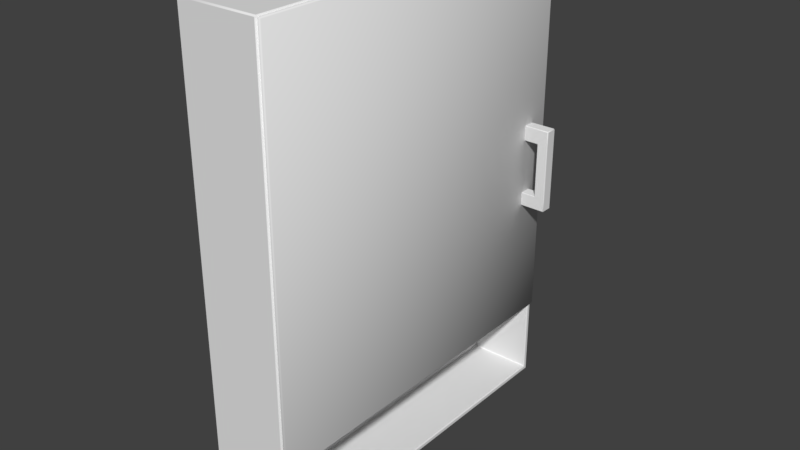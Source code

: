# Source: MedicineCabinet.blend  (saved by Blender 2.79.0; exported with 4.5.12 LTS)
import bpy
from mathutils import Matrix  # noqa: F401  (used for matrix-valued properties, if any)

bpy.ops.wm.read_factory_settings(use_empty=True)
scene = bpy.context.scene
scene.name = 'Scene'

# ---- collections
col_collection_1 = bpy.data.collections.new('Collection 1'); scene.collection.children.link(col_collection_1)
col_collection_4 = bpy.data.collections.new('Collection 4'); scene.collection.children.link(col_collection_4)
col_collection_4.hide_render = True
col_collection_4.hide_viewport = True

# ---- materials (node trees are filled in below, after node groups)
mat_material_005 = bpy.data.materials.new('Material.005')
mat_material_005.alpha_threshold = 0.0
mat_material_005.use_transparent_shadow = False
mat_material_005.roughness = 0.5
mat_material_002 = bpy.data.materials.new('Material.002')
mat_material_002.alpha_threshold = 0.0
mat_material_002.use_transparent_shadow = False
mat_material_002.roughness = 0.5
mat_material_001 = bpy.data.materials.new('Material.001')
mat_material_001.alpha_threshold = 0.0
mat_material_001.use_transparent_shadow = False
mat_material_001.roughness = 0.5

# ---- material node trees

# ---- world
world_world = bpy.data.worlds.new('World'); scene.world = world_world
world_world.color = (0.05088, 0.05088, 0.05088)
world_world.use_sun_shadow = False
world_world.sun_shadow_jitter_overblur = 0.0
world_world.cycles.sampling_method = 'MANUAL'

# ---- meshes
me_cube_004 = bpy.data.meshes.new('Cube.004')
me_cube_004.from_pydata([(0.184, 0.3958, -0.284), (0.1866, 0.3958, -0.284), (0.1866, 0.3971, -0.2827), (0.184, 0.3971, -0.2827), (0.184, 0.5522, -0.2827), (0.1866, 0.5522, -0.2827), (0.1866, 0.5535, -0.284), (0.184, 0.5535, -0.284), (0.184, 0.3958, -0.3035), (0.184, 0.3971, -0.3048), (0.1866, 0.3971, -0.3048), (0.1866, 0.3958, -0.3035), (0.184, 0.5535, -0.3035), (0.1866, 0.5535, -0.3035), (0.1866, 0.5522, -0.3048), (0.184, 0.5522, -0.3048), (0.2052, 0.3958, -0.284), (0.2065, 0.3971, -0.284), (0.2052, 0.3971, -0.2827), (0.2065, 0.5522, -0.284), (0.2052, 0.5535, -0.284), (0.2052, 0.5522, -0.2827), (0.2052, 0.3958, -0.3035), (0.2052, 0.3971, -0.3048), (0.2065, 0.3971, -0.3035), (0.2052, 0.5522, -0.3048), (0.2052, 0.5535, -0.3035), (0.2065, 0.5522, -0.3035), (0.184, 0.4207, -0.2827), (0.1866, 0.4207, -0.2827), (0.1866, 0.4233, -0.2827), (0.1853, 0.4233, -0.284), (0.184, 0.422, -0.284), (0.184, 0.5258, -0.2827), (0.184, 0.5245, -0.284), (0.1853, 0.5232, -0.284), (0.1866, 0.5232, -0.2827), (0.1866, 0.5258, -0.2827), (0.184, 0.5258, -0.3048), (0.1866, 0.5258, -0.3048), (0.1866, 0.5232, -0.3048), (0.1853, 0.5232, -0.3035), (0.184, 0.5245, -0.3035), (0.184, 0.4207, -0.3048), (0.184, 0.422, -0.3035), (0.1853, 0.4233, -0.3035), (0.1866, 0.4233, -0.3048), (0.1866, 0.4207, -0.3048), (0.2052, 0.5258, -0.3048), (0.2065, 0.5258, -0.3035), (0.2065, 0.5232, -0.3035), (0.2052, 0.5232, -0.3048), (0.2052, 0.4207, -0.3048), (0.2052, 0.4233, -0.3048), (0.2065, 0.4233, -0.3035), (0.2065, 0.4207, -0.3035), (0.2065, 0.5258, -0.284), (0.2052, 0.5258, -0.2827), (0.2052, 0.5232, -0.2827), (0.2065, 0.5232, -0.284), (0.2065, 0.4207, -0.284), (0.2065, 0.4233, -0.284), (0.2052, 0.4233, -0.2827), (0.2052, 0.4207, -0.2827), (0.1586, 0.3958, -0.3035), (0.1586, 0.3971, -0.3048), (0.1586, 0.3958, -0.284), (0.1586, 0.3971, -0.2827), (0.1586, 0.5258, -0.2827), (0.1586, 0.5245, -0.284), (0.1586, 0.5522, -0.2827), (0.1586, 0.5535, -0.284), (0.1586, 0.5535, -0.3035), (0.1586, 0.5522, -0.3048), (0.1586, 0.4207, -0.3048), (0.1586, 0.422, -0.3035), (0.1586, 0.4207, -0.2827), (0.1586, 0.422, -0.284), (0.1586, 0.5258, -0.3048), (0.1586, 0.5245, -0.3035)], [], [(43, 9, 65, 74), (15, 38, 78, 73), (31, 35, 41, 45), (7, 12, 72, 71), (18, 63, 29, 2), (33, 4, 70, 68), (3, 28, 76, 67), (32, 44, 75, 77), (49, 27, 19, 56), (39, 14, 25, 48), (54, 50, 59, 61), (57, 21, 5, 37), (62, 58, 36, 30), (42, 34, 69, 79), (26, 13, 6, 20), (11, 22, 16, 1), (46, 40, 51, 53), (24, 55, 60, 17), (10, 47, 52, 23), (0, 1, 2, 3), (4, 5, 6, 7), (8, 9, 10, 11), (12, 13, 14, 15), (16, 17, 18), (19, 20, 21), (22, 23, 24), (25, 26, 27), (30, 31, 29), (42, 38, 39, 41), (40, 41, 39), (46, 47, 45), (48, 49, 50, 51), (52, 53, 54, 55), (56, 57, 58, 59), (60, 61, 62, 63), (11, 1, 0, 8), (37, 5, 4, 33), (6, 13, 12, 7), (47, 10, 9, 43), (22, 11, 10, 23), (13, 26, 25, 14), (55, 24, 23, 52), (16, 22, 24, 17), (26, 20, 19, 27), (63, 18, 17, 60), (1, 16, 18, 2), (20, 6, 5, 21), (2, 29, 28, 3), (30, 36, 35, 31), (14, 39, 38, 15), (40, 46, 45, 41), (27, 49, 48, 25), (50, 54, 53, 51), (21, 57, 56, 19), (58, 62, 61, 59), (62, 30, 29, 63), (57, 37, 36, 58), (54, 61, 60, 55), (49, 56, 59, 50), (46, 53, 52, 47), (39, 48, 51, 40), (31, 45, 44, 32), (34, 42, 41, 35), (32, 77, 76, 28), (66, 0, 3, 67), (7, 71, 70, 4), (69, 34, 33, 68), (43, 74, 75, 44), (15, 73, 72, 12), (65, 9, 8, 64), (78, 38, 42, 79), (8, 0, 66, 64), (47, 43, 44, 45), (32, 28, 29, 31), (37, 33, 34, 35), (36, 37, 35)])
me_cube_004.polygons.foreach_set('use_smooth', [True] * 76)
_k = set([(0, 1), (0, 66), (1, 16), (2, 3), (2, 18), (3, 67), (4, 5), (4, 70), (5, 21), (6, 7), (6, 20), (7, 71), (8, 11), (8, 64), (9, 10), (9, 65), (10, 23), (11, 22), (12, 13), (12, 72), (13, 26), (14, 15), (14, 25), (15, 73), (16, 22), (17, 24), (17, 60), (18, 63), (19, 27), (19, 56), (20, 26), (21, 57), (23, 52), (24, 55), (25, 48), (27, 49), (28, 29), (28, 76), (29, 30), (30, 36), (31, 35), (31, 45), (32, 44), (32, 77), (33, 37), (33, 68), (34, 42), (34, 69), (35, 41), (36, 37), (38, 39), (38, 78), (39, 40), (40, 46), (41, 45), (42, 79), (43, 47), (43, 74), (44, 75), (46, 47), (48, 51), (49, 50), (50, 54), (51, 53), (52, 53), (54, 55), (56, 59), (57, 58), (58, 62), (59, 61), (60, 61), (62, 63)])
me_cube_004.attributes.new('sharp_edge', 'BOOLEAN', 'EDGE').data.foreach_set('value', [ (min(e.vertices), max(e.vertices)) in _k for e in me_cube_004.edges])
_uv = me_cube_004.uv_layers.new(name='UVMap')
_uv.uv.foreach_set('vector', [0.1588, 0.116, 0.1588, 0.004984, 0.3392, 0.0, 0.3392, 0.111, 0.1588, 0.7335, 0.1588, 0.6095, 0.3392, 0.6045, 0.3392, 0.7285, 0.852, 0.6499, 0.852, 0.01642, 0.9908, 0.01642, 0.9908, 0.6499, 0.1656, 0.8283, 0.1592, 0.7451, 0.3397, 0.7401, 0.346, 0.8233, 0.3548, 0.7401, 0.3548, 0.6291, 0.4864, 0.6328, 0.4864, 0.7438, 0.5048, 0.1398, 0.5048, 0.01573, 0.6853, 0.02071, 0.6853, 0.1447, 0.5048, 0.7443, 0.5048, 0.6333, 0.6853, 0.6383, 0.6853, 0.7493, 0.1656, 0.2107, 0.1592, 0.1276, 0.3397, 0.1226, 0.346, 0.2058, 0.8337, 0.8243, 0.8337, 0.9918, 0.6949, 0.9918, 0.6949, 0.8243, 0.1404, 0.61, 0.1404, 0.734, 0.008758, 0.7377, 0.008758, 0.6136, 0.8337, 0.1745, 0.8337, 0.8079, 0.6949, 0.8079, 0.6949, 0.1745, 0.3548, 0.1356, 0.3548, 0.01159, 0.4864, 0.01522, 0.4864, 0.1393, 0.3548, 0.617, 0.3548, 0.1478, 0.4864, 0.1514, 0.4864, 0.6206, 0.3552, 0.7657, 0.494, 0.7657, 0.494, 0.927, 0.3552, 0.927, 0.009181, 0.7492, 0.1408, 0.7456, 0.1472, 0.8288, 0.01556, 0.8324, 0.852, 0.784, 0.852, 0.6663, 0.9908, 0.6663, 0.9908, 0.784, 0.1404, 0.1286, 0.1404, 0.5978, 0.008758, 0.6015, 0.008758, 0.1323, 0.8337, 0.008209, 0.8337, 0.158, 0.6949, 0.158, 0.6949, 0.008209, 0.1404, 0.005491, 0.1404, 0.1165, 0.008758, 0.1201, 0.008758, 0.009125, 0.9908, 0.8004, 0.9908, 0.784, 1.0, 0.784, 1.0, 0.8004, 0.5048, 0.01573, 0.4864, 0.01522, 0.4868, 0.003635, 0.5052, 0.004142, 0.852, 0.8004, 0.8428, 0.8004, 0.8428, 0.784, 0.852, 0.784, 0.1592, 0.7451, 0.1408, 0.7456, 0.1404, 0.734, 0.1588, 0.7335, 0.6949, 0.0, 0.6949, 0.008209, 0.6857, 0.008209, 0.346, 0.005827, 0.3552, 0.0, 0.3548, 0.01159, 0.8337, 0.0, 0.8428, 0.008209, 0.8337, 0.008209, 0.008758, 0.7377, 0.009181, 0.7492, 0.0, 0.7434, 0.8428, 0.6499, 0.852, 0.6499, 0.8428, 0.6663, 0.3552, 0.7657, 0.346, 0.7657, 0.346, 0.7493, 0.3552, 0.7575, 1.0, 0.01642, 0.9908, 0.01642, 1.0, 0.0, 1.0, 0.6499, 1.0, 0.6663, 0.9908, 0.6499, 0.8428, 0.8243, 0.8337, 0.8243, 0.8337, 0.8079, 0.8428, 0.8079, 0.8428, 0.158, 0.8428, 0.1745, 0.8337, 0.1745, 0.8337, 0.158, 0.6949, 0.8243, 0.6857, 0.8243, 0.6857, 0.8079, 0.6949, 0.8079, 0.6949, 0.158, 0.6949, 0.1745, 0.6857, 0.1745, 0.6857, 0.158, 0.852, 0.784, 0.9908, 0.784, 0.9908, 0.8004, 0.852, 0.8004, 0.4864, 0.1393, 0.4864, 0.01522, 0.5048, 0.01573, 0.5048, 0.1398, 0.1472, 0.8288, 0.1408, 0.7456, 0.1592, 0.7451, 0.1656, 0.8283, 0.1404, 0.1165, 0.1404, 0.005491, 0.1588, 0.004984, 0.1588, 0.116, 0.852, 0.6663, 0.852, 0.784, 0.8428, 0.784, 0.8428, 0.6663, 0.1408, 0.7456, 0.009181, 0.7492, 0.008758, 0.7377, 0.1404, 0.734, 0.8337, 0.158, 0.8337, 0.008209, 0.8428, 0.008209, 0.8428, 0.158, 0.6949, 0.0, 0.8337, 0.0, 0.8337, 0.008209, 0.6949, 0.008209, 0.8337, 1.0, 0.6949, 1.0, 0.6949, 0.9918, 0.8337, 0.9918, 0.6857, 0.158, 0.6857, 0.008209, 0.6949, 0.008209, 0.6949, 0.158, 0.9908, 0.784, 0.9908, 0.6663, 1.0, 0.6663, 1.0, 0.784, 0.3552, 0.0, 0.4868, 0.003635, 0.4864, 0.01522, 0.3548, 0.01159, 0.4864, 0.7438, 0.4864, 0.6328, 0.5048, 0.6333, 0.5048, 0.7443, 0.8428, 0.6499, 0.8428, 0.01642, 0.852, 0.01642, 0.852, 0.6499, 0.1404, 0.734, 0.1404, 0.61, 0.1588, 0.6095, 0.1588, 0.7335, 1.0, 0.01642, 1.0, 0.6499, 0.9908, 0.6499, 0.9908, 0.01642, 0.8337, 0.9918, 0.8337, 0.8243, 0.8428, 0.8243, 0.8428, 0.9918, 0.8337, 0.8079, 0.8337, 0.1745, 0.8428, 0.1745, 0.8428, 0.8079, 0.6857, 0.9918, 0.6857, 0.8243, 0.6949, 0.8243, 0.6949, 0.9918, 0.6857, 0.8079, 0.6857, 0.1745, 0.6949, 0.1745, 0.6949, 0.8079, 0.3548, 0.617, 0.4864, 0.6206, 0.4864, 0.6328, 0.3548, 0.6291, 0.3548, 0.1356, 0.4864, 0.1393, 0.4864, 0.1514, 0.3548, 0.1478, 0.8337, 0.1745, 0.6949, 0.1745, 0.6949, 0.158, 0.8337, 0.158, 0.8337, 0.8243, 0.6949, 0.8243, 0.6949, 0.8079, 0.8337, 0.8079, 0.1404, 0.1286, 0.008758, 0.1323, 0.008758, 0.1201, 0.1404, 0.1165, 0.1404, 0.61, 0.008758, 0.6136, 0.008758, 0.6015, 0.1404, 0.5978, 0.852, 0.6499, 0.9908, 0.6499, 0.9908, 0.6581, 0.852, 0.6581, 0.494, 0.7657, 0.3552, 0.7657, 0.3552, 0.7575, 0.494, 0.7575, 0.5052, 0.6217, 0.6857, 0.6267, 0.6853, 0.6383, 0.5048, 0.6333, 0.9908, 0.9618, 0.9908, 0.8004, 1.0, 0.8004, 1.0, 0.9618, 0.5052, 0.004142, 0.6857, 0.009126, 0.6853, 0.02071, 0.5048, 0.01573, 0.494, 0.927, 0.494, 0.7657, 0.5032, 0.7657, 0.5032, 0.927, 0.1588, 0.116, 0.3392, 0.111, 0.3397, 0.1226, 0.1592, 0.1276, 0.1588, 0.7335, 0.3392, 0.7285, 0.3397, 0.7401, 0.1592, 0.7451, 0.8428, 0.9618, 0.8428, 0.8004, 0.852, 0.8004, 0.852, 0.9618, 0.346, 0.927, 0.346, 0.7657, 0.3552, 0.7657, 0.3552, 0.927, 0.852, 0.8004, 0.9908, 0.8004, 0.9908, 0.9618, 0.852, 0.9618, 0.1404, 0.1165, 0.1588, 0.116, 0.1592, 0.1276, 0.15, 0.1339, 0.5052, 0.6217, 0.5048, 0.6333, 0.4864, 0.6328, 0.496, 0.6154, 0.5032, 0.7493, 0.5032, 0.7657, 0.494, 0.7657, 0.494, 0.7575, 0.8428, 0.01642, 0.8428, 0.0, 0.852, 0.01642])
me_cube_004.materials.append(mat_material_005)
me_cube_004.use_remesh_preserve_volume = False
me_cube_004.use_remesh_preserve_attributes = False
me_cube_004.use_mirror_vertex_groups = False
me_cube_004.update()
me_cube_004.normals_split_custom_set([tuple(v) for v in zip(*[iter([0.0, 0.0, -1.0, 0.0, 0.0, -1.0, 0.0, 0.0, -1.0, 0.0, 0.0, -1.0, 0.0, 0.0, -1.0, 0.0, 0.0, -1.0, 0.0, 0.0, -1.0, 0.0, 0.0, -1.0, -1.0, 0.0, 0.0, -1.0, 0.0, 0.0, -1.0, 0.0, 0.0, -1.0, 0.0, 0.0, 0.0, 1.0, 0.0, 0.0, 1.0, 0.0, 0.0, 1.0, 0.0, 0.0, 1.0, 0.0, 0.0, 0.0, 1.0, 0.0, 0.0, 1.0, 0.0, 0.0, 1.0, 0.0, 0.0, 1.0, 0.0, 0.0, 1.0, 0.0, 0.0, 1.0, 0.0, 0.0, 1.0, 0.0, 0.0, 1.0, 0.0, 0.0, 1.0, 0.0, 0.0, 1.0, 0.0, 0.0, 1.0, 0.0, 0.0, 1.0, 0.0, 1.0, 0.0, 0.0, 1.0, 0.0, 0.0, 1.0, 0.0, 0.0, 1.0, 0.0, 1.0, 0.0, 0.0, 1.0, 0.0, 0.0, 1.0, 0.0, 0.0, 1.0, 0.0, 0.0, 0.0, 0.0, -1.0, 0.0, 0.0, -1.0, 0.0, 0.0, -1.0, 0.0, 0.0, -1.0, 1.0, 0.0, 0.0, 1.0, 0.0, 0.0, 1.0, 0.0, 0.0, 1.0, 0.0, 0.0, 0.0, 0.0, 1.0, 0.0, 0.0, 1.0, 0.0, 0.0, 1.0, 0.0, 0.0, 1.0, 0.0, 0.0, 1.0, 0.0, 0.0, 1.0, 0.0, 0.0, 1.0, 0.0, 0.0, 1.0, 0.0, -1.0, 0.0, 0.0, -1.0, 0.0, 0.0, -1.0, 0.0, 0.0, -1.0, 0.0, 0.0, 1.0, 0.0, 0.0, 1.0, 0.0, 0.0, 1.0, 0.0, 0.0, 1.0, 0.0, 0.0, -1.0, 0.0, 0.0, -1.0, 0.0, 0.0, -1.0, 0.0, 0.0, -1.0, 0.0, 0.0, 0.0, -1.0, 0.0, 0.0, -1.0, 0.0, 0.0, -1.0, 0.0, 0.0, -1.0, 1.0, 0.0, 0.0, 1.0, 0.0, 0.0, 1.0, 0.0, 0.0, 1.0, 0.0, 0.0, 0.0, 0.0, -1.0, 0.0, 0.0, -1.0, 0.0, 0.0, -1.0, 0.0, 0.0, -1.0, -1.836e-05, -0.9239, 0.3827, -1.836e-05, -0.9239, 0.3827, 1.836e-05, -0.3827, 0.9239, 1.836e-05, -0.3827, 0.9239, -1.836e-05, 0.3827, 0.9239, -1.836e-05, 0.3827, 0.9239, 1.836e-05, 0.9239, 0.3827, 1.836e-05, 0.9239, 0.3827, 1.836e-05, -0.9239, -0.3827, -1.836e-05, -0.3827, -0.9239, -1.836e-05, -0.3827, -0.9239, 1.836e-05, -0.9239, -0.3827, -1.836e-05, 0.9239, -0.3827, -1.836e-05, 0.9239, -0.3826, 1.836e-05, 0.3827, -0.9239, 1.836e-05, 0.3827, -0.9239, 0.3416, -0.8756, 0.3416, 0.8756, -0.3415, 0.3416, 0.3416, -0.3415, 0.8756, 0.8756, 0.3416, 0.3416, 0.3416, 0.8756, 0.3415, 0.3416, 0.3416, 0.8756, 0.3416, -0.8756, -0.3416, 0.3416, -0.3416, -0.8756, 0.8756, -0.3415, -0.3416, 0.3416, 0.3416, -0.8756, 0.3416, 0.8756, -0.3415, 0.8756, 0.3416, -0.3415, -0.3827, -1.836e-05, 0.9239, -0.8123, 0.305, 0.4971, -0.1019, 0.09434, 0.9903, -0.2511, -0.8324, -0.494, -0.04501, -0.3231, -0.9453, -0.1019, -0.09439, -0.9903, -0.8123, -0.305, -0.4971, -0.3827, 1.835e-05, -0.9239, -0.8123, -0.305, -0.4971, -0.1019, -0.09439, -0.9903, -0.3827, 1.836e-05, -0.9239, -0.1019, 0.09436, -0.9903, -0.8123, 0.305, -0.4971, 0.3827, -1.836e-05, -0.9239, 0.9239, 1.836e-05, -0.3827, 0.9239, 1.836e-05, -0.3827, 0.3827, -1.836e-05, -0.9239, 0.3827, -1.836e-05, -0.9239, 0.3827, -1.836e-05, -0.9239, 0.9239, 1.836e-05, -0.3827, 0.9239, 1.836e-05, -0.3827, 0.9239, -1.836e-05, 0.3827, 0.3827, 1.836e-05, 0.9239, 0.3827, 1.836e-05, 0.9239, 0.9239, -1.836e-05, 0.3827, 0.9239, -1.836e-05, 0.3827, 0.9239, -1.836e-05, 0.3827, 0.3827, 1.836e-05, 0.9239, 0.3827, 1.836e-05, 0.9239, 0.0, -1.0, 0.0, 0.0, -1.0, 0.0, 0.0, -1.0, 0.0, 0.0, -1.0, 0.0, 0.0, 0.0, 1.0, 0.0, 0.0, 1.0, 0.0, 0.0, 1.0, 0.0, 0.0, 1.0, 0.0, 1.0, 0.0, 0.0, 1.0, 0.0, 0.0, 1.0, 0.0, 0.0, 1.0, 0.0, 0.0, 0.0, -1.0, 0.0, 0.0, -1.0, 0.0, 0.0, -1.0, 0.0, 0.0, -1.0, 0.3416, -0.8756, -0.3416, 1.836e-05, -0.9239, -0.3827, -1.836e-05, -0.3827, -0.9239, 0.3416, -0.3416, -0.8756, -1.836e-05, 0.9239, -0.3826, 0.3416, 0.8756, -0.3415, 0.3416, 0.3416, -0.8756, 1.836e-05, 0.3827, -0.9239, 0.9239, 1.836e-05, -0.3827, 0.8756, -0.3415, -0.3416, 0.3416, -0.3416, -0.8756, 0.3827, -1.836e-05, -0.9239, 0.3416, -0.8756, 0.3416, 0.3416, -0.8756, -0.3416, 0.8756, -0.3415, -0.3416, 0.8756, -0.3415, 0.3416, 0.3416, 0.8756, -0.3415, 0.3416, 0.8756, 0.3415, 0.8756, 0.3416, 0.3416, 0.8756, 0.3416, -0.3415, 0.3827, 1.836e-05, 0.9239, 0.3416, -0.3415, 0.8756, 0.8756, -0.3415, 0.3416, 0.9239, -1.836e-05, 0.3827, -1.836e-05, -0.9239, 0.3827, 0.3416, -0.8756, 0.3416, 0.3416, -0.3415, 0.8756, 1.836e-05, -0.3827, 0.9239, 0.3416, 0.8756, 0.3415, 1.836e-05, 0.9239, 0.3827, -1.836e-05, 0.3827, 0.9239, 0.3416, 0.3416, 0.8756, 0.0, 0.0, 1.0, 0.0, 0.0, 1.0, 0.0, 0.0, 1.0, 0.0, 0.0, 1.0, -0.3827, -1.836e-05, 0.9239, -0.3827, -1.836e-05, 0.9239, -0.8123, -0.305, 0.4971, -0.8123, 0.305, 0.4971, 0.0, 0.0, -1.0, 0.0, 0.0, -1.0, 0.0, 0.0, -1.0, 0.0, 0.0, -1.0, -0.3827, 1.835e-05, -0.9239, -0.3827, 1.836e-05, -0.9239, -0.8123, 0.305, -0.4971, -0.8123, -0.305, -0.4971, 0.8756, 0.3416, -0.3415, 0.9239, 1.836e-05, -0.3827, 0.3827, -1.836e-05, -0.9239, 0.3416, 0.3416, -0.8756, 0.9239, 1.836e-05, -0.3827, 0.9239, 1.836e-05, -0.3827, 0.3827, -1.836e-05, -0.9239, 0.3827, -1.836e-05, -0.9239, 0.3416, 0.3416, 0.8756, 0.3827, 1.836e-05, 0.9239, 0.9239, -1.836e-05, 0.3827, 0.8756, 0.3416, 0.3416, 0.3827, 1.836e-05, 0.9239, 0.3827, 1.836e-05, 0.9239, 0.9239, -1.836e-05, 0.3827, 0.9239, -1.836e-05, 0.3827, 0.0, 0.0, 1.0, 0.0, 0.0, 1.0, 0.0, 0.0, 1.0, 0.0, 0.0, 1.0, 0.0, 0.0, 1.0, 0.0, 0.0, 1.0, 0.0, 0.0, 1.0, 0.0, 0.0, 1.0, 1.0, 0.0, 0.0, 1.0, 0.0, 0.0, 1.0, 0.0, 0.0, 1.0, 0.0, 0.0, 1.0, 0.0, 0.0, 1.0, 0.0, 0.0, 1.0, 0.0, 0.0, 1.0, 0.0, 0.0, 0.0, 0.0, -1.0, 0.0, 0.0, -1.0, 0.0, 0.0, -1.0, 0.0, 0.0, -1.0, 0.0, 0.0, -1.0, 0.0, 0.0, -1.0, 0.0, 0.0, -1.0, 0.0, 0.0, -1.0, -0.8123, 0.305, 0.4971, -0.8123, 0.305, -0.4971, -0.2512, 0.8324, -0.494, -0.2512, 0.8324, 0.494, -0.2511, -0.8324, 0.494, -0.2511, -0.8324, -0.494, -0.8123, -0.305, -0.4971, -0.8123, -0.305, 0.4971, -0.2512, 0.8324, 0.494, 1.828e-05, 0.9239, 0.3827, 1.837e-05, 0.3827, 0.9239, -0.04496, 0.3231, 0.9453, 1.837e-05, -0.9239, 0.3827, -1.836e-05, -0.9239, 0.3827, 1.836e-05, -0.3827, 0.9239, 1.828e-05, -0.3827, 0.9239, 1.836e-05, 0.9239, 0.3827, 1.828e-05, 0.9239, 0.3827, 1.837e-05, 0.3827, 0.9239, -1.836e-05, 0.3827, 0.9239, 1.837e-05, -0.9239, 0.3827, -0.2511, -0.8324, 0.494, -0.04502, -0.3231, 0.9453, 1.828e-05, -0.3827, 0.9239, -0.0449, 0.3231, -0.9453, 1.828e-05, 0.3827, -0.9239, 1.837e-05, 0.9239, -0.3827, -0.2512, 0.8324, -0.494, 1.836e-05, 0.3827, -0.9239, 1.828e-05, 0.3827, -0.9239, 1.837e-05, 0.9239, -0.3827, -1.836e-05, 0.9239, -0.3827, 1.837e-05, -0.3827, -0.9239, -1.836e-05, -0.3827, -0.9239, 1.836e-05, -0.9239, -0.3827, 1.828e-05, -0.9239, -0.3827, 1.837e-05, -0.3827, -0.9239, -0.04501, -0.3231, -0.9453, -0.2511, -0.8324, -0.494, 1.828e-05, -0.9239, -0.3827, 0.0, -1.0, 0.0, 0.0, -1.0, 0.0, 0.0, -1.0, 0.0, 0.0, -1.0, 0.0, -0.1019, 0.09436, -0.9903, -0.0449, 0.3231, -0.9453, -0.2512, 0.8324, -0.494, -0.8123, 0.305, -0.4971, -0.2512, 0.8324, 0.494, -0.04496, 0.3231, 0.9453, -0.1019, 0.09434, 0.9903, -0.8123, 0.305, 0.4971, -0.1019, -0.09439, 0.9903, -0.04502, -0.3231, 0.9453, -0.2511, -0.8324, 0.494, -0.8123, -0.305, 0.4971, -0.3827, -1.836e-05, 0.9239, -0.1019, -0.09439, 0.9903, -0.8123, -0.305, 0.4971])] * 3)])
me_cube_001 = bpy.data.meshes.new('Cube.001')
me_cube_001.from_pydata([(0.1555, -0.3414, 0.1572), (0.1555, -0.3443, 0.1601), (0.1526, -0.3414, 0.1601), (0.1555, -0.3443, 0.8922), (0.1555, -0.3414, 0.8951), (0.1526, -0.3414, 0.8922), (0.1555, 0.3409, 0.1572), (0.1526, 0.3409, 0.1601), (0.1555, 0.3438, 0.1601), (0.1555, 0.3409, 0.8951), (0.1555, 0.3438, 0.8922), (0.1526, 0.3409, 0.8922), (0.1586, -0.3414, 0.1601), (0.1586, -0.3414, 0.8922), (0.1586, 0.3409, 0.1601), (0.1586, 0.3409, 0.8922)], [], [(14, 15, 13, 12), (0, 1, 2), (3, 4, 5), (6, 7, 8), (9, 10, 11), (0, 12, 1), (4, 3, 13), (6, 8, 14), (9, 15, 10), (6, 0, 2, 7), (1, 3, 5, 2), (4, 9, 11, 5), (10, 8, 7, 11), (15, 14, 8, 10), (0, 6, 14, 12), (9, 4, 13, 15), (3, 1, 12, 13)])
me_cube_001.polygons.foreach_set('use_smooth', [True] * 17)
_uv = me_cube_001.uv_layers.new(name='UVMap')
_uv.uv.foreach_set('vector', [0.9293, 0.0003784, 0.9293, 0.9615, 0.03366, 0.9615, 0.03367, 0.0003769, 0.008308, 0.9905, 0.0001167, 0.9858, 0.008235, 0.981, 0.0001167, 0.9762, 0.008236, 0.9714, 0.008308, 0.9808, 0.5479, 0.9905, 0.5478, 0.9811, 0.556, 0.9857, 0.5478, 0.9714, 0.556, 0.976, 0.5479, 0.9808, 0.008308, 0.9905, 0.00838, 0.9999, 0.0003935, 0.9949, 0.008236, 0.9714, 0.0002545, 0.9671, 0.008164, 0.962, 0.5479, 0.9905, 0.5558, 0.9948, 0.5479, 0.9999, 0.5478, 0.9714, 0.5477, 0.962, 0.5557, 0.967, 0.5479, 0.9905, 0.008308, 0.9905, 0.008235, 0.981, 0.5478, 0.9811, 0.01689, 0.0005072, 0.01689, 0.9616, 0.0001167, 0.9617, 0.0001183, 0.0006387, 0.008236, 0.9714, 0.5478, 0.9714, 0.5479, 0.9808, 0.008308, 0.9808, 0.9461, 0.9614, 0.9461, 0.0002482, 0.9629, 0.0001167, 0.9629, 0.9612, 0.9293, 0.9615, 0.9293, 0.0003784, 0.9461, 0.0002482, 0.9461, 0.9614, 0.008308, 0.9905, 0.5479, 0.9905, 0.5479, 0.9999, 0.00838, 0.9999, 0.5478, 0.9714, 0.008236, 0.9714, 0.008164, 0.962, 0.5477, 0.962, 0.01689, 0.9616, 0.01689, 0.0005072, 0.03367, 0.0003769, 0.03366, 0.9615])
me_cube_001.materials.append(mat_material_002)
me_cube_001.use_remesh_preserve_volume = False
me_cube_001.use_remesh_preserve_attributes = False
me_cube_001.use_mirror_vertex_groups = False
me_cube_001.update()
me_cube = bpy.data.meshes.new('Cube')
me_cube.from_pydata([(0.001115, -0.345, 0.1589), (-0.001115, -0.3422, 0.1589), (-0.001115, 0.3422, 0.1589), (0.001116, 0.345, 0.1589), (0.001115, -0.345, 0.894), (0.001115, -0.3422, 0.8964), (-0.001115, -0.3422, 0.894), (0.001115, 0.345, 0.894), (-0.001115, 0.3422, 0.894), (0.001115, 0.3422, 0.8964), (0.1504, 0.345, 0.1589), (0.1526, 0.3422, 0.1589), (0.1526, -0.3422, 0.1589), (0.1504, -0.345, 0.1589), (0.1504, 0.345, 0.894), (0.1504, 0.3422, 0.8964), (0.1526, 0.3422, 0.894), (0.1504, -0.345, 0.894), (0.1526, -0.3422, 0.894), (0.1504, -0.3422, 0.8964), (-0.001115, -0.3422, 0.001241), (0.001115, -0.3422, -0.001241), (0.001115, -0.345, 0.001241), (0.001115, 0.345, 0.001241), (0.001115, 0.3422, -0.001241), (-0.001115, 0.3422, 0.001241), (0.1504, 0.3422, -0.001241), (0.1504, 0.345, 0.001241), (0.1504, -0.345, 0.001241), (0.1504, -0.3422, -0.001241), (0.1526, 0.3422, 0.001241), (0.1526, -0.3422, 0.001241), (0.1526, 0.3363, 0.007173), (0.1526, -0.3363, 0.007173), (0.1526, 0.3363, 0.153), (0.1526, -0.3363, 0.153), (0.03414, 0.3325, 0.1512), (0.03209, 0.3325, 0.1492), (0.03414, 0.3345, 0.1492), (0.03414, -0.3325, 0.1512), (0.03414, -0.3345, 0.1492), (0.03209, -0.3325, 0.1492), (0.03414, 0.3345, 0.01099), (0.03209, 0.3325, 0.01099), (0.03414, 0.3325, 0.008944), (0.03414, -0.3345, 0.01099), (0.03414, -0.3325, 0.008944), (0.03209, -0.3325, 0.01099), (0.1508, 0.3345, 0.01099), (0.1508, 0.3325, 0.008944), (0.1508, -0.3325, 0.008944), (0.1508, -0.3345, 0.01099), (0.1508, 0.3325, 0.1512), (0.1508, 0.3345, 0.1492), (0.1508, -0.3345, 0.1492), (0.1508, -0.3325, 0.1512)], [], [(15, 9, 5, 19), (13, 17, 4, 0), (14, 10, 3, 7), (1, 6, 8, 2), (10, 11, 30, 27), (4, 5, 6), (7, 8, 9), (2, 3, 23, 25), (3, 10, 27, 23), (14, 15, 16), (17, 18, 19), (13, 0, 22, 28), (0, 4, 6, 1), (2, 8, 7, 3), (5, 9, 8, 6), (54, 51, 45, 40), (10, 14, 16, 11), (17, 13, 12, 18), (15, 19, 18, 16), (0, 1, 20, 22), (1, 2, 25, 20), (9, 15, 14, 7), (19, 5, 4, 17), (12, 13, 28, 31), (21, 22, 20), (24, 25, 23), (26, 27, 30), (29, 31, 28), (20, 25, 24, 21), (29, 26, 30, 31), (23, 27, 26, 24), (28, 22, 21, 29), (26, 29, 21, 24), (34, 53, 48, 32), (50, 49, 44, 46), (34, 32, 30, 11), (48, 53, 38, 42), (32, 33, 31, 30), (35, 34, 11, 12), (33, 35, 12, 31), (35, 55, 52, 34), (33, 51, 54, 35), (32, 49, 50, 33), (52, 55, 39, 36), (36, 37, 38), (39, 40, 41), (42, 43, 44), (45, 46, 47), (34, 52, 53), (33, 50, 51), (35, 54, 55), (32, 48, 49), (36, 39, 41, 37), (42, 38, 37, 43), (47, 41, 40, 45), (43, 47, 46, 44), (44, 49, 48, 42), (52, 36, 38, 53), (45, 51, 50, 46), (39, 55, 54, 40), (37, 41, 47, 43), (16, 18, 12, 11)])
me_cube.polygons.foreach_set('use_smooth', [0, 0, 0, 0, 1, 1, 1, 1, 0, 1, 1, 0, 1, 1, 1, 0, 1, 1, 1, 1, 0, 1, 1, 1, 1, 1, 1, 1, 1, 1, 1, 1, 0, 0, 0, 0, 0, 0, 0, 0, 0, 0, 0, 0, 1, 1, 1, 1, 1, 1, 1, 1, 1, 1, 1, 1, 1, 1, 1, 1, 0, 1])
_uv = me_cube.uv_layers.new(name='UVMap')
_uv.uv.foreach_set('vector', [0.8421, 0.7587, 0.8421, 0.8478, 0.4334, 0.8478, 0.4334, 0.7587, 0.631, 0.0002996, 0.631, 0.4542, 0.5388, 0.4542, 0.5388, 0.0002996, 0.008157, 0.4543, 0.008157, 0.0004274, 0.1003, 0.0004274, 0.1003, 0.4543, 0.5309, 0.0003634, 0.5309, 0.4542, 0.1083, 0.4542, 0.1083, 0.0003635, 0.9416, 0.4548, 0.9437, 0.4548, 0.9437, 0.551, 0.9416, 0.551, 0.4311, 0.8478, 0.4334, 0.8478, 0.4324, 0.8496, 0.8443, 0.8478, 0.8431, 0.8496, 0.8421, 0.8478, 0.8484, 0.4548, 0.8506, 0.4548, 0.8506, 0.551, 0.8484, 0.551, 0.8506, 0.4548, 0.9416, 0.4548, 0.9416, 0.551, 0.8506, 0.551, 0.8443, 0.7587, 0.8421, 0.7587, 0.8431, 0.757, 0.4312, 0.7587, 0.4324, 0.757, 0.4334, 0.7587, 0.7355, 0.1017, 0.6416, 0.1017, 0.6416, 0.002573, 0.7355, 0.002571, 0.5388, 0.0002996, 0.5388, 0.4542, 0.5309, 0.4542, 0.5309, 0.0003634, 0.1083, 0.0003635, 0.1083, 0.4542, 0.1003, 0.4543, 0.1003, 0.0004274, 0.4334, 0.8478, 0.8421, 0.8478, 0.8421, 0.855, 0.4334, 0.855, 0.4312, 0.7511, 0.4311, 0.6642, 0.5045, 0.6642, 0.5045, 0.7511, 0.008157, 0.0004274, 0.008157, 0.4543, 0.0002358, 0.4544, 0.0002359, 0.0004912, 0.631, 0.4542, 0.631, 0.0002996, 0.6389, 0.0002358, 0.6389, 0.4541, 0.8421, 0.7587, 0.4334, 0.7587, 0.4333, 0.7516, 0.842, 0.7516, 0.6416, 0.1017, 0.6394, 0.1017, 0.6394, 0.002573, 0.6416, 0.002573, 0.4312, 0.4548, 0.8484, 0.4548, 0.8484, 0.551, 0.4311, 0.5509, 0.8421, 0.8478, 0.8421, 0.7587, 0.8443, 0.7587, 0.8443, 0.8478, 0.4334, 0.7587, 0.4334, 0.8478, 0.4311, 0.8478, 0.4312, 0.7587, 0.7377, 0.1017, 0.7355, 0.1017, 0.7355, 0.002571, 0.7377, 0.002571, 0.6416, 0.0002379, 0.6416, 0.002573, 0.6398, 0.001281, 0.8506, 0.5532, 0.8488, 0.5522, 0.8506, 0.551, 0.9416, 0.5532, 0.9416, 0.551, 0.9433, 0.5522, 0.7355, 0.0002358, 0.7373, 0.001279, 0.7355, 0.002571, 0.4311, 0.5509, 0.8484, 0.551, 0.8485, 0.5582, 0.4312, 0.5582, 0.4312, 0.6492, 0.8485, 0.6492, 0.8485, 0.6565, 0.4313, 0.6565, 0.8506, 0.551, 0.9416, 0.551, 0.9416, 0.5532, 0.8506, 0.5532, 0.7355, 0.002571, 0.6416, 0.002573, 0.6416, 0.0002379, 0.7355, 0.0002358, 0.8485, 0.6492, 0.4312, 0.6492, 0.4312, 0.5582, 0.8485, 0.5582, 0.641, 0.2981, 0.6394, 0.2957, 0.6394, 0.2088, 0.641, 0.2064, 0.4329, 0.8554, 0.8368, 0.8556, 0.8368, 0.9265, 0.4329, 0.9263, 0.9473, 0.4585, 0.9473, 0.5473, 0.9437, 0.551, 0.9437, 0.4548, 0.9998, 0.6642, 0.9998, 0.7511, 0.9264, 0.7511, 0.9264, 0.6642, 0.845, 0.6637, 0.4385, 0.6637, 0.4313, 0.6565, 0.8485, 0.6565, 0.4337, 0.934, 0.7318, 0.934, 0.7371, 0.9393, 0.4311, 0.9393, 0.7415, 0.006302, 0.7415, 0.098, 0.7377, 0.1017, 0.7377, 0.002571, 0.6394, 0.1097, 0.6405, 0.1063, 0.8302, 0.1063, 0.8353, 0.1098, 0.6394, 0.1142, 0.641, 0.1166, 0.641, 0.2035, 0.6394, 0.2059, 0.8353, 0.1103, 0.8342, 0.1137, 0.6445, 0.1137, 0.6394, 0.1103, 0.4202, 0.9909, 0.002058, 0.9909, 0.002058, 0.9175, 0.4202, 0.9175, 0.6394, 0.3133, 0.6403, 0.3117, 0.6412, 0.3133, 0.6394, 0.3137, 0.641, 0.3146, 0.6394, 0.3156, 0.6412, 0.3112, 0.6394, 0.3112, 0.6403, 0.3096, 0.6394, 0.316, 0.641, 0.3169, 0.6394, 0.3178, 0.6411, 0.3014, 0.6394, 0.2991, 0.6411, 0.2985, 0.6394, 0.3063, 0.6411, 0.3086, 0.6394, 0.3092, 0.6394, 0.3058, 0.6417, 0.3041, 0.6423, 0.3058, 0.6423, 0.3019, 0.64, 0.3036, 0.6394, 0.3019, 0.8484, 0.1058, 0.6394, 0.1058, 0.6394, 0.1022, 0.8484, 0.1022, 0.9264, 0.6642, 0.9264, 0.7511, 0.9245, 0.7511, 0.9245, 0.6642, 0.5064, 0.6642, 0.5064, 0.7511, 0.5045, 0.7511, 0.5045, 0.6642, 0.8368, 0.9335, 0.433, 0.9334, 0.4329, 0.9263, 0.8368, 0.9265, 0.8368, 0.9265, 0.8368, 0.8556, 0.8385, 0.8556, 0.8385, 0.9265, 0.4202, 0.9909, 0.4202, 0.9175, 0.4221, 0.9175, 0.4221, 0.9909, 0.4311, 0.9263, 0.4312, 0.8554, 0.4329, 0.8554, 0.4329, 0.9263, 0.002058, 0.9175, 0.002058, 0.9909, 0.0002358, 0.9909, 0.0002358, 0.9175, 0.9245, 0.7511, 0.5064, 0.7511, 0.5064, 0.6642, 0.9245, 0.6642, 0.4307, 0.9171, 0.0002358, 0.9171, 0.0002359, 0.4548, 0.4307, 0.4548])
me_cube.materials.append(mat_material_001)
me_cube.use_remesh_preserve_volume = False
me_cube.use_remesh_preserve_attributes = False
me_cube.use_mirror_vertex_groups = False
me_cube.update()

# ---- objects
ob_cube_002 = bpy.data.objects.new('Cube.002', me_cube_004)
ob_cube_001 = bpy.data.objects.new('Cube.001', me_cube_001)
ob_cube = bpy.data.objects.new('Cube', me_cube)

# ---- transforms, parenting, visibility, modifiers, constraints
ob_cube_002.location = (0.151, -0.0376, 0.1131)
ob_cube_002.rotation_euler = (1.571, -0.0, 0.0)
ob_cube_002.color = (0.8, 0.8, 0.8, 1.0)
ob_cube_002.lineart.crease_threshold = 0.0
ob_cube_001.location = (0.151, -0.0376, 0.1131)
ob_cube_001.lineart.crease_threshold = 0.0
ob_cube.location = (0.151, -0.0376, 0.1131)
ob_cube.lock_rotations_4d = False
ob_cube.empty_display_type = 'ARROWS'
ob_cube.lineart.crease_threshold = 0.0

# ---- collection membership
col_collection_1.objects.link(ob_cube_002)
col_collection_1.objects.link(ob_cube_001)
col_collection_1.objects.link(ob_cube)
col_collection_4.objects.link(ob_cube_002)

# ---- scene / render settings (as saved in the file)
scene.frame_start = 1; scene.frame_end = 250; scene.frame_set(1)
scene.render.engine = 'BLENDER_EEVEE_NEXT'
scene.render.resolution_percentage = 50
scene.render.dither_intensity = 0.0
scene.cycles.use_denoising = False
scene.cycles.samples = 128
scene.cycles.sampling_pattern = 'TABULATED_SOBOL'
scene.cycles.use_adaptive_sampling = False
scene.cycles.use_light_tree = False
scene.cycles.blur_glossy = 0.0
scene.cycles.sample_clamp_indirect = 0.0
scene.view_settings.view_transform = 'Standard'
bpy.context.view_layer.update()

# ---- added for rendering (the .blend has no active camera and no usable light): camera, sun
cam_auto = bpy.data.cameras.new('AutoCamera')
cam_auto.lens = 50.0
cam_auto.sensor_width = 36.0
cam_auto.clip_end = 1000.0
ob_auto_camera = bpy.data.objects.new('AutoCamera', cam_auto)
scene.collection.objects.link(ob_auto_camera)
ob_auto_camera.location = (1.31872, -1.31562, 1.41267)
ob_auto_camera.rotation_euler = (1.09748, -7.21219e-08, 0.694738)
scene.camera = ob_auto_camera
light_auto_sun = bpy.data.lights.new('AutoSun', 'SUN')
light_auto_sun.energy = 3.0
light_auto_sun.angle = 0.0523599
ob_auto_sun = bpy.data.objects.new('AutoSun', light_auto_sun)
scene.collection.objects.link(ob_auto_sun)
ob_auto_sun.rotation_euler = (0.872665, 0.174533, 0.523599)
bpy.context.view_layer.update()
